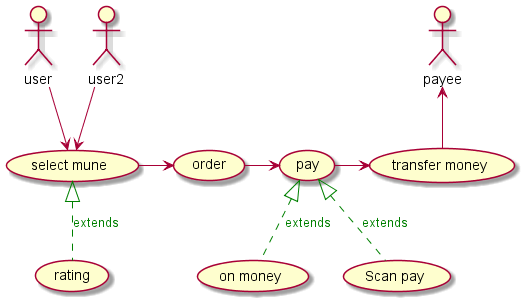

The diagram above was rendered by PlantUML. Its source (embedded in the PNG):
@startuml
user --> (select mune)
(select mune) -right-> (order)
(order) -right-> (pay)
user2 --> (select mune)
(pay) -> (transfer money)
(transfer money) -up-> payee
(on money) -up-|> (pay)#green;line.dashed;text:green : extends
(Scan pay) -up-|> (pay)#green;line.dashed;text:green : extends
(rating) -up-|> (select mune)#green;line.dashed;text:green : extends
@enduml